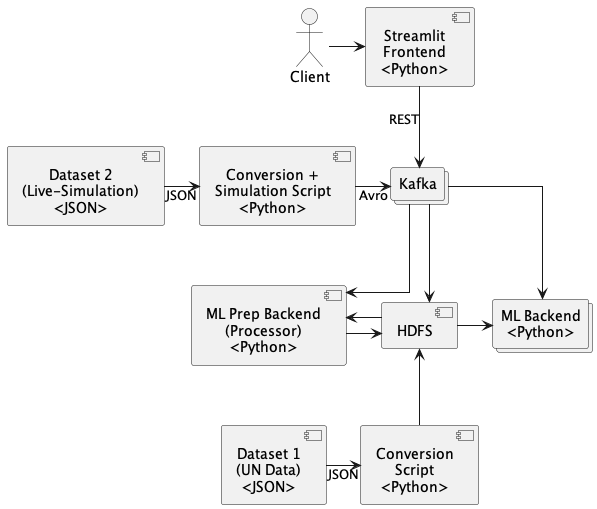

The diagram above was rendered by PlantUML. Its source (embedded in the PNG):
@startuml
skinparam linetype ortho
skinparam defaultTextAlignment center
skinparam  true
actor Client as client
component "Conversion +\nSimulation Script\n<Python>" as conversionSim
component "Dataset 2\n(Live-Simulation)\n<JSON>" as dataset2
collections "Kafka" as kafka
component HDFS as hdfs
collections "ML Backend\n<Python>" as ml
component "ML Prep Backend\n(Processor)\n<Python>" as mlPrep
component "Dataset 1\n(UN Data)\n<JSON>" as dataset1
component "Conversion\nScript\n<Python>" as conversion
component "Streamlit\nFrontend\n<Python>" as streamlit

client -right-> streamlit
streamlit -down-> kafka: REST
kafka -> ml
kafka -> hdfs
kafka -down-> mlPrep
hdfs -> ml
hdfs -left-> mlPrep
mlPrep -> hdfs
dataset2 -> conversionSim: JSON
conversionSim -right-> kafka: Avro



dataset1 -> conversion: JSON
conversion -up-> hdfs
@enduml